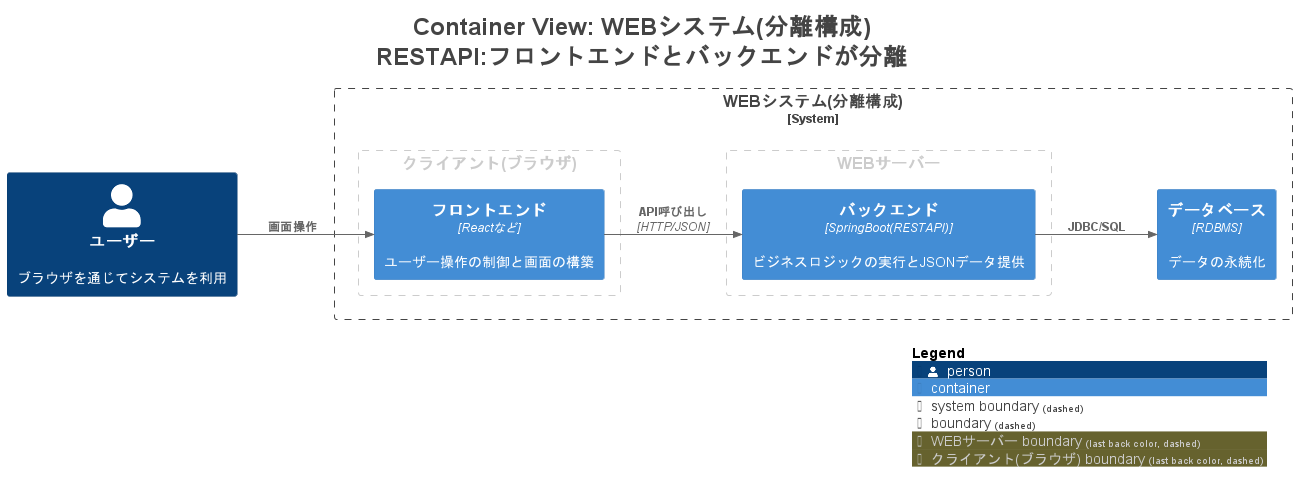

The diagram above was rendered by PlantUML. Its source (embedded in the PNG):
@startuml
title <size:24>Container View: WEBシステム(分離構成)</size>\n<size:24>RESTAPI:フロントエンドとバックエンドが分離</size>

set separator none
left to right direction

<style>
  root {
    BackgroundColor: #ffffff
    FontColor: #444444
  }
</style>

!include <C4/C4>
!include <C4/C4_Context>
!include <C4/C4_Container>

Person(ユーザー, "ユーザー", $descr="ブラウザを通じてシステムを利用", $tags="", $link="")

System_Boundary("WEBシステム分離構成_boundary", "WEBシステム(分離構成)", $tags="") {
  AddBoundaryTag("WEBサーバー", $borderColor="#cccccc", $fontColor="#cccccc", $borderStyle="dashed")
  Boundary(group_1, "WEBサーバー", $tags="WEBサーバー") {
    Container(WEBシステム分離構成.バックエンド, "バックエンド", $techn="SpringBoot(RESTAPI)", $descr="ビジネスロジックの実行とJSONデータ提供", $tags="", $link="")
  }

  AddBoundaryTag("クライアント(ブラウザ)", $borderColor="#cccccc", $fontColor="#cccccc", $borderStyle="dashed")
  Boundary(group_2, "クライアント(ブラウザ)", $tags="クライアント(ブラウザ)") {
    Container(WEBシステム分離構成.フロントエンド, "フロントエンド", $techn="Reactなど", $descr="ユーザー操作の制御と画面の構築", $tags="", $link="")
  }

  Container(WEBシステム分離構成.データベース, "データベース", $techn="RDBMS", $descr="データの永続化", $tags="", $link="")
}

Rel(ユーザー, WEBシステム分離構成.フロントエンド, "画面操作", $techn="", $tags="", $link="")
Rel(WEBシステム分離構成.フロントエンド, WEBシステム分離構成.バックエンド, "API呼び出し", $techn="HTTP/JSON", $tags="", $link="")
Rel(WEBシステム分離構成.バックエンド, WEBシステム分離構成.データベース, "JDBC/SQL", $techn="", $tags="", $link="")

SHOW_LEGEND(true)
hide stereotypes
@enduml